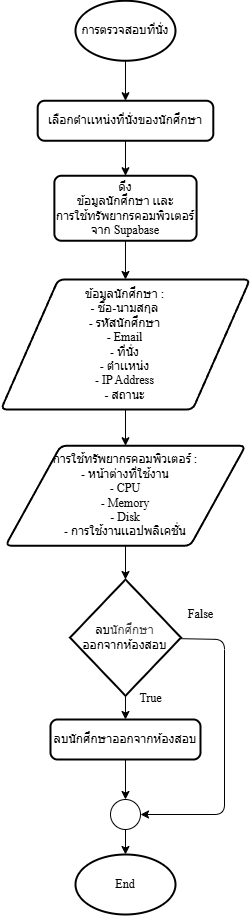

The diagram above was exported from draw.io. Its source (the exported page's mxGraphModel, read from the mxfile embedded in the PNG):
<mxGraphModel dx="-399" dy="-378" grid="1" gridSize="10" guides="1" tooltips="1" connect="1" arrows="1" fold="1" page="1" pageScale="1" pageWidth="850" pageHeight="1100" math="0" shadow="0">
  <root>
    <mxCell id="0" />
    <mxCell id="1" parent="0" />
    <mxCell id="43" value="" style="group" vertex="1" connectable="0" parent="1">
      <mxGeometry x="1976.48" y="1961.25" width="249" height="913.75" as="geometry" />
    </mxCell>
    <mxCell id="44" style="edgeStyle=none;html=1;entryX=0.5;entryY=0;entryDx=0;entryDy=0;movable=1;resizable=1;rotatable=1;deletable=1;editable=1;locked=0;connectable=1;" edge="1" parent="43" source="45" target="47">
      <mxGeometry relative="1" as="geometry" />
    </mxCell>
    <mxCell id="45" value="การตรวจสอบที่นั่ง" style="strokeWidth=2;html=1;shape=mxgraph.flowchart.start_1;whiteSpace=wrap;movable=1;resizable=1;rotatable=1;deletable=1;editable=1;locked=0;connectable=1;" vertex="1" parent="43">
      <mxGeometry x="74.50999999999976" width="100" height="60" as="geometry" />
    </mxCell>
    <mxCell id="46" style="edgeStyle=none;html=1;entryX=0.5;entryY=0;entryDx=0;entryDy=0;movable=1;resizable=1;rotatable=1;deletable=1;editable=1;locked=0;connectable=1;" edge="1" parent="43" source="47" target="52">
      <mxGeometry relative="1" as="geometry">
        <mxPoint x="124.50499999999965" y="182.5" as="targetPoint" />
      </mxGeometry>
    </mxCell>
    <mxCell id="47" value="เลือกตำเเหน่งที่นั่งของนักศึกษา" style="rounded=1;whiteSpace=wrap;html=1;absoluteArcSize=1;arcSize=14;strokeWidth=2;movable=1;resizable=1;rotatable=1;deletable=1;editable=1;locked=0;connectable=1;" vertex="1" parent="43">
      <mxGeometry x="36.700000000000045" y="100" width="175.62" height="40" as="geometry" />
    </mxCell>
    <mxCell id="48" style="edgeStyle=none;html=1;entryX=0.5;entryY=0;entryDx=0;entryDy=0;" edge="1" parent="43" source="49" target="50">
      <mxGeometry relative="1" as="geometry" />
    </mxCell>
    <mxCell id="49" value="&lt;font data-font-src=&quot;https://fonts.googleapis.com/css?family=TH+Sarabun+New&quot; face=&quot;TH Sarabun New&quot;&gt;ข้อมูลนักศึกษา :&lt;/font&gt;&lt;div&gt;&lt;font data-font-src=&quot;https://fonts.googleapis.com/css?family=TH+Sarabun+New&quot; face=&quot;TH Sarabun New&quot;&gt;- ชื่อ-นามสกุล&lt;/font&gt;&lt;/div&gt;&lt;div&gt;&lt;font data-font-src=&quot;https://fonts.googleapis.com/css?family=TH+Sarabun+New&quot; face=&quot;TH Sarabun New&quot;&gt;- รหัสนักศึกษา&lt;/font&gt;&lt;/div&gt;&lt;div&gt;&lt;font data-font-src=&quot;https://fonts.googleapis.com/css?family=TH+Sarabun+New&quot; face=&quot;TH Sarabun New&quot;&gt;- Email&lt;/font&gt;&lt;/div&gt;&lt;div&gt;&lt;font data-font-src=&quot;https://fonts.googleapis.com/css?family=TH+Sarabun+New&quot; face=&quot;TH Sarabun New&quot;&gt;- ที่นั่ง&lt;/font&gt;&lt;/div&gt;&lt;div&gt;&lt;font data-font-src=&quot;https://fonts.googleapis.com/css?family=TH+Sarabun+New&quot; face=&quot;TH Sarabun New&quot;&gt;- ตำเเหน่ง&lt;/font&gt;&lt;/div&gt;&lt;div&gt;&lt;font data-font-src=&quot;https://fonts.googleapis.com/css?family=TH+Sarabun+New&quot; face=&quot;TH Sarabun New&quot;&gt;- IP Address&lt;/font&gt;&lt;/div&gt;&lt;div&gt;&lt;font data-font-src=&quot;https://fonts.googleapis.com/css?family=TH+Sarabun+New&quot; face=&quot;TH Sarabun New&quot;&gt;- สถานะ&lt;/font&gt;&lt;/div&gt;" style="shape=parallelogram;html=1;strokeWidth=2;perimeter=parallelogramPerimeter;whiteSpace=wrap;rounded=1;arcSize=12;size=0.23;movable=1;resizable=1;rotatable=1;deletable=1;editable=1;locked=0;connectable=1;" vertex="1" parent="43">
      <mxGeometry y="278.75" width="249" height="130" as="geometry" />
    </mxCell>
    <mxCell id="50" value="&lt;font data-font-src=&quot;https://fonts.googleapis.com/css?family=TH+Sarabun+New&quot; face=&quot;TH Sarabun New&quot;&gt;การใช้ทรัพยากรคอมพิวเตอร์ :&lt;/font&gt;&lt;div&gt;&lt;font data-font-src=&quot;https://fonts.googleapis.com/css?family=TH+Sarabun+New&quot; face=&quot;TH Sarabun New&quot;&gt;- หน้าต่างที่ใช้งาน&lt;/font&gt;&lt;/div&gt;&lt;div&gt;&lt;font data-font-src=&quot;https://fonts.googleapis.com/css?family=TH+Sarabun+New&quot; face=&quot;TH Sarabun New&quot;&gt;- CPU&lt;/font&gt;&lt;/div&gt;&lt;div&gt;&lt;font data-font-src=&quot;https://fonts.googleapis.com/css?family=TH+Sarabun+New&quot; face=&quot;TH Sarabun New&quot;&gt;- Memory&lt;/font&gt;&lt;/div&gt;&lt;div&gt;&lt;font data-font-src=&quot;https://fonts.googleapis.com/css?family=TH+Sarabun+New&quot; face=&quot;TH Sarabun New&quot;&gt;- Disk&lt;br&gt;- การใช้งานเเอปพลิเคชั่น&lt;/font&gt;&lt;/div&gt;" style="shape=parallelogram;html=1;strokeWidth=2;perimeter=parallelogramPerimeter;whiteSpace=wrap;rounded=1;arcSize=12;size=0.23;movable=1;resizable=1;rotatable=1;deletable=1;editable=1;locked=0;connectable=1;" vertex="1" parent="43">
      <mxGeometry x="4.519999999999982" y="445" width="240" height="100" as="geometry" />
    </mxCell>
    <mxCell id="51" style="edgeStyle=none;html=1;entryX=0.5;entryY=0;entryDx=0;entryDy=0;" edge="1" parent="43" source="52" target="49">
      <mxGeometry relative="1" as="geometry" />
    </mxCell>
    <mxCell id="52" value="&lt;font data-font-src=&quot;https://fonts.googleapis.com/css?family=TH+Sarabun+New&quot; face=&quot;TH Sarabun New&quot;&gt;ดึง&lt;/font&gt;&lt;div&gt;&lt;font data-font-src=&quot;https://fonts.googleapis.com/css?family=TH+Sarabun+New&quot; face=&quot;TH Sarabun New&quot;&gt;ข้อมูลนักศึกษา เเละ&lt;/font&gt;&lt;/div&gt;&lt;div&gt;&lt;font data-font-src=&quot;https://fonts.googleapis.com/css?family=TH+Sarabun+New&quot; face=&quot;TH Sarabun New&quot;&gt;การใช้ทรัพยากรคอมพิวเตอร์&lt;/font&gt;&lt;/div&gt;&lt;div&gt;&lt;font data-font-src=&quot;https://fonts.googleapis.com/css?family=TH+Sarabun+New&quot; face=&quot;TH Sarabun New&quot;&gt;จาก Supabase&lt;/font&gt;&lt;/div&gt;" style="rounded=1;whiteSpace=wrap;html=1;absoluteArcSize=1;arcSize=14;strokeWidth=2;movable=1;resizable=1;rotatable=1;deletable=1;editable=1;locked=0;connectable=1;" vertex="1" parent="43">
      <mxGeometry x="53.399999999999864" y="175" width="142.21" height="65" as="geometry" />
    </mxCell>
    <mxCell id="53" style="edgeStyle=none;html=1;entryX=0.5;entryY=0;entryDx=0;entryDy=0;" edge="1" parent="43" source="54" target="56">
      <mxGeometry relative="1" as="geometry" />
    </mxCell>
    <mxCell id="54" value="ลบ&lt;span style=&quot;color: rgb(63, 63, 63); background-color: transparent;&quot;&gt;นักศึกษา&lt;/span&gt;&lt;div&gt;&lt;div&gt;ออกจากห้องสอบ&lt;/div&gt;&lt;/div&gt;" style="strokeWidth=2;html=1;shape=mxgraph.flowchart.decision;whiteSpace=wrap;movable=1;resizable=1;rotatable=1;deletable=1;editable=1;locked=0;connectable=1;" vertex="1" parent="43">
      <mxGeometry x="69.01999999999998" y="578.75" width="111" height="116.25" as="geometry" />
    </mxCell>
    <mxCell id="55" style="edgeStyle=none;html=1;entryX=0.5;entryY=0;entryDx=0;entryDy=0;entryPerimeter=0;movable=1;resizable=1;rotatable=1;deletable=1;editable=1;locked=0;connectable=1;" edge="1" parent="43" source="50" target="54">
      <mxGeometry relative="1" as="geometry" />
    </mxCell>
    <mxCell id="56" value="&lt;span style=&quot;color: rgb(0, 0, 0);&quot;&gt;ลบนักศึกษาออกจากห้องสอบ&lt;/span&gt;" style="rounded=1;whiteSpace=wrap;html=1;absoluteArcSize=1;arcSize=14;strokeWidth=2;movable=1;resizable=1;rotatable=1;deletable=1;editable=1;locked=0;connectable=1;" vertex="1" parent="43">
      <mxGeometry x="49.50999999999999" y="718.75" width="150" height="40" as="geometry" />
    </mxCell>
    <mxCell id="57" value="&lt;font data-font-src=&quot;https://fonts.googleapis.com/css?family=TH+Sarabun+New&quot; face=&quot;TH Sarabun New&quot;&gt;End&lt;/font&gt;" style="strokeWidth=2;html=1;shape=mxgraph.flowchart.start_1;whiteSpace=wrap;movable=1;resizable=1;rotatable=1;deletable=1;editable=1;locked=0;connectable=1;" vertex="1" parent="43">
      <mxGeometry x="74.51999999999998" y="853.75" width="100" height="60" as="geometry" />
    </mxCell>
    <mxCell id="58" value="" style="verticalLabelPosition=bottom;verticalAlign=top;html=1;shape=mxgraph.flowchart.on-page_reference;movable=1;resizable=1;rotatable=1;deletable=1;editable=1;locked=0;connectable=1;" vertex="1" parent="43">
      <mxGeometry x="109.51999999999998" y="798.75" width="30" height="30" as="geometry" />
    </mxCell>
    <mxCell id="59" style="edgeStyle=none;html=1;entryX=0.5;entryY=0;entryDx=0;entryDy=0;entryPerimeter=0;movable=1;resizable=1;rotatable=1;deletable=1;editable=1;locked=0;connectable=1;" edge="1" parent="43" source="58" target="57">
      <mxGeometry relative="1" as="geometry" />
    </mxCell>
    <mxCell id="60" style="edgeStyle=none;html=1;entryX=0.5;entryY=0;entryDx=0;entryDy=0;entryPerimeter=0;" edge="1" parent="43" source="56" target="58">
      <mxGeometry relative="1" as="geometry" />
    </mxCell>
    <mxCell id="61" style="edgeStyle=none;html=1;entryX=1;entryY=0.5;entryDx=0;entryDy=0;entryPerimeter=0;" edge="1" parent="43" source="54" target="58">
      <mxGeometry relative="1" as="geometry">
        <Array as="points">
          <mxPoint x="223.51999999999998" y="638.75" />
          <mxPoint x="223.51999999999998" y="813.75" />
        </Array>
      </mxGeometry>
    </mxCell>
    <mxCell id="62" value="&lt;font data-font-src=&quot;https://fonts.googleapis.com/css?family=TH+Sarabun+New&quot; face=&quot;TH Sarabun New&quot;&gt;True&lt;/font&gt;" style="text;html=1;align=center;verticalAlign=middle;resizable=0;points=[];autosize=1;strokeColor=none;fillColor=none;" vertex="1" parent="43">
      <mxGeometry x="124.51999999999998" y="682.5" width="50" height="30" as="geometry" />
    </mxCell>
    <mxCell id="63" value="&lt;font face=&quot;TH Sarabun New&quot;&gt;False&lt;/font&gt;" style="text;html=1;align=center;verticalAlign=middle;resizable=0;points=[];autosize=1;strokeColor=none;fillColor=none;" vertex="1" parent="43">
      <mxGeometry x="174.50999999999976" y="598.75" width="50" height="30" as="geometry" />
    </mxCell>
  </root>
</mxGraphModel>